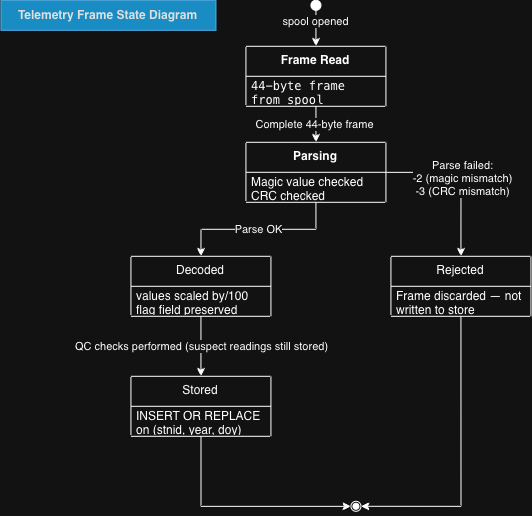

The diagram above was exported from draw.io. Its source (the exported page's mxGraphModel, read from the mxfile embedded in the PNG):
<mxGraphModel dx="849" dy="541" grid="1" gridSize="10" guides="1" tooltips="1" connect="1" arrows="1" fold="1" page="1" pageScale="1" pageWidth="850" pageHeight="1100" math="0" shadow="0">
  <root>
    <mxCell id="0" />
    <mxCell id="1" parent="0" />
    <mxCell id="-EXsZ5253Bt0cetSLcHP-14" edge="1" parent="1" source="-EXsZ5253Bt0cetSLcHP-4" style="edgeStyle=orthogonalEdgeStyle;rounded=0;orthogonalLoop=1;jettySize=auto;html=1;exitX=0.5;exitY=1;exitDx=0;exitDy=0;entryX=0.5;entryY=0;entryDx=0;entryDy=0;" target="-EXsZ5253Bt0cetSLcHP-10">
      <mxGeometry relative="1" as="geometry" />
    </mxCell>
    <mxCell id="-EXsZ5253Bt0cetSLcHP-15" connectable="0" parent="-EXsZ5253Bt0cetSLcHP-14" style="edgeLabel;html=1;align=center;verticalAlign=middle;resizable=0;points=[];" value="spool opened" vertex="1">
      <mxGeometry relative="1" x="-0.4" y="-1" as="geometry">
        <mxPoint as="offset" />
      </mxGeometry>
    </mxCell>
    <mxCell id="-EXsZ5253Bt0cetSLcHP-4" parent="1" style="ellipse;fillColor=strokeColor;html=1;" value="" vertex="1">
      <mxGeometry height="10" width="10" x="420" y="44" as="geometry" />
    </mxCell>
    <mxCell id="fEvWORVMnFx4gI5iojYy-2" edge="1" parent="1" source="-EXsZ5253Bt0cetSLcHP-10" style="edgeStyle=orthogonalEdgeStyle;rounded=0;orthogonalLoop=1;jettySize=auto;html=1;exitX=0.5;exitY=1;exitDx=0;exitDy=0;entryX=0.5;entryY=0;entryDx=0;entryDy=0;" target="-EXsZ5253Bt0cetSLcHP-16">
      <mxGeometry relative="1" as="geometry" />
    </mxCell>
    <mxCell id="fEvWORVMnFx4gI5iojYy-3" connectable="0" parent="fEvWORVMnFx4gI5iojYy-2" style="edgeLabel;html=1;align=center;verticalAlign=middle;resizable=0;points=[];" value="Complete 44-byte frame" vertex="1">
      <mxGeometry relative="1" y="-2" as="geometry">
        <mxPoint as="offset" />
      </mxGeometry>
    </mxCell>
    <mxCell id="-EXsZ5253Bt0cetSLcHP-10" parent="1" style="swimlane;fontStyle=0;align=center;verticalAlign=top;childLayout=stackLayout;horizontal=1;startSize=30;horizontalStack=0;resizeParent=1;resizeParentMax=0;resizeLast=0;collapsible=0;marginBottom=0;html=1;whiteSpace=wrap;" value="&lt;b&gt;Frame Read&lt;/b&gt;" vertex="1">
      <mxGeometry height="60" width="140" x="355" y="90" as="geometry" />
    </mxCell>
    <mxCell id="-EXsZ5253Bt0cetSLcHP-11" parent="-EXsZ5253Bt0cetSLcHP-10" style="text;html=1;strokeColor=none;fillColor=none;align=left;verticalAlign=middle;spacingLeft=4;spacingRight=4;overflow=hidden;rotatable=0;points=[[0,0.5],[1,0.5]];portConstraint=eastwest;whiteSpace=wrap;" value="&lt;code&gt;44-byte frame from spool&lt;/code&gt;" vertex="1">
      <mxGeometry height="30" width="140" y="30" as="geometry" />
    </mxCell>
    <mxCell id="fEvWORVMnFx4gI5iojYy-6" edge="1" parent="1" source="-EXsZ5253Bt0cetSLcHP-16" style="edgeStyle=orthogonalEdgeStyle;rounded=0;orthogonalLoop=1;jettySize=auto;html=1;exitX=0.5;exitY=1;exitDx=0;exitDy=0;entryX=0.5;entryY=0;entryDx=0;entryDy=0;" target="fEvWORVMnFx4gI5iojYy-4" value="Parse OK">
      <mxGeometry relative="1" as="geometry" />
    </mxCell>
    <mxCell id="fEvWORVMnFx4gI5iojYy-9" edge="1" parent="1" source="-EXsZ5253Bt0cetSLcHP-16" style="edgeStyle=orthogonalEdgeStyle;rounded=0;orthogonalLoop=1;jettySize=auto;html=1;entryX=0.5;entryY=0;entryDx=0;entryDy=0;" target="fEvWORVMnFx4gI5iojYy-7">
      <mxGeometry relative="1" as="geometry" />
    </mxCell>
    <mxCell id="fEvWORVMnFx4gI5iojYy-11" connectable="0" parent="fEvWORVMnFx4gI5iojYy-9" style="edgeLabel;html=1;align=center;verticalAlign=middle;resizable=0;points=[];" value="Parse failed:&lt;div&gt;-2 (magic mismatch)&lt;/div&gt;&lt;div&gt;-3 (CRC mismatch)&lt;/div&gt;" vertex="1">
      <mxGeometry relative="1" x="0.0067" y="1" as="geometry">
        <mxPoint y="1" as="offset" />
      </mxGeometry>
    </mxCell>
    <mxCell id="-EXsZ5253Bt0cetSLcHP-16" parent="1" style="swimlane;fontStyle=0;align=center;verticalAlign=top;childLayout=stackLayout;horizontal=1;startSize=30;horizontalStack=0;resizeParent=1;resizeParentMax=0;resizeLast=0;collapsible=0;marginBottom=0;html=1;whiteSpace=wrap;" value="&lt;b&gt;Parsing&lt;/b&gt;" vertex="1">
      <mxGeometry height="60" width="140" x="355" y="186" as="geometry" />
    </mxCell>
    <mxCell id="-EXsZ5253Bt0cetSLcHP-17" parent="-EXsZ5253Bt0cetSLcHP-16" style="text;html=1;strokeColor=none;fillColor=none;align=left;verticalAlign=middle;spacingLeft=4;spacingRight=4;overflow=hidden;rotatable=0;points=[[0,0.5],[1,0.5]];portConstraint=eastwest;whiteSpace=wrap;" value="Magic value checked&lt;br&gt;CRC checked" vertex="1">
      <mxGeometry height="30" width="140" y="30" as="geometry" />
    </mxCell>
    <mxCell id="fEvWORVMnFx4gI5iojYy-14" edge="1" parent="1" source="fEvWORVMnFx4gI5iojYy-4" style="edgeStyle=orthogonalEdgeStyle;rounded=0;orthogonalLoop=1;jettySize=auto;html=1;exitX=0.5;exitY=1;exitDx=0;exitDy=0;entryX=0.5;entryY=0;entryDx=0;entryDy=0;" target="fEvWORVMnFx4gI5iojYy-12">
      <mxGeometry relative="1" as="geometry" />
    </mxCell>
    <mxCell id="fEvWORVMnFx4gI5iojYy-15" connectable="0" parent="fEvWORVMnFx4gI5iojYy-14" style="edgeLabel;html=1;align=center;verticalAlign=middle;resizable=0;points=[];" value="&lt;meta charset=&quot;utf-8&quot;&gt;QC checks performed (suspect readings still stored)" vertex="1">
      <mxGeometry relative="1" x="0.3467" y="1" as="geometry">
        <mxPoint x="-1" y="-10" as="offset" />
      </mxGeometry>
    </mxCell>
    <mxCell id="fEvWORVMnFx4gI5iojYy-4" parent="1" style="swimlane;fontStyle=0;align=center;verticalAlign=top;childLayout=stackLayout;horizontal=1;startSize=30;horizontalStack=0;resizeParent=1;resizeParentMax=0;resizeLast=0;collapsible=0;marginBottom=0;html=1;whiteSpace=wrap;" value="Decoded" vertex="1">
      <mxGeometry height="60" width="140" x="240" y="300" as="geometry" />
    </mxCell>
    <mxCell id="fEvWORVMnFx4gI5iojYy-5" parent="fEvWORVMnFx4gI5iojYy-4" style="text;html=1;strokeColor=none;fillColor=none;align=left;verticalAlign=middle;spacingLeft=4;spacingRight=4;overflow=hidden;rotatable=0;points=[[0,0.5],[1,0.5]];portConstraint=eastwest;whiteSpace=wrap;" value="values scaled by/100 flag field preserved" vertex="1">
      <mxGeometry height="30" width="140" y="30" as="geometry" />
    </mxCell>
    <mxCell id="fEvWORVMnFx4gI5iojYy-19" edge="1" parent="1" source="fEvWORVMnFx4gI5iojYy-7" style="edgeStyle=orthogonalEdgeStyle;rounded=0;orthogonalLoop=1;jettySize=auto;html=1;exitX=0.5;exitY=1;exitDx=0;exitDy=0;entryX=1;entryY=0.5;entryDx=0;entryDy=0;" target="fEvWORVMnFx4gI5iojYy-16">
      <mxGeometry relative="1" as="geometry" />
    </mxCell>
    <mxCell id="fEvWORVMnFx4gI5iojYy-7" parent="1" style="swimlane;fontStyle=0;align=center;verticalAlign=top;childLayout=stackLayout;horizontal=1;startSize=30;horizontalStack=0;resizeParent=1;resizeParentMax=0;resizeLast=0;collapsible=0;marginBottom=0;html=1;whiteSpace=wrap;" value="Rejected" vertex="1">
      <mxGeometry height="60" width="140" x="500" y="300" as="geometry" />
    </mxCell>
    <mxCell id="fEvWORVMnFx4gI5iojYy-8" parent="fEvWORVMnFx4gI5iojYy-7" style="text;html=1;strokeColor=none;fillColor=none;align=left;verticalAlign=middle;spacingLeft=4;spacingRight=4;overflow=hidden;rotatable=0;points=[[0,0.5],[1,0.5]];portConstraint=eastwest;whiteSpace=wrap;" value="Frame discarded — not written to store" vertex="1">
      <mxGeometry height="30" width="140" y="30" as="geometry" />
    </mxCell>
    <mxCell id="fEvWORVMnFx4gI5iojYy-17" edge="1" parent="1" source="fEvWORVMnFx4gI5iojYy-12" style="edgeStyle=orthogonalEdgeStyle;rounded=0;orthogonalLoop=1;jettySize=auto;html=1;" target="fEvWORVMnFx4gI5iojYy-16">
      <mxGeometry relative="1" as="geometry">
        <Array as="points">
          <mxPoint x="310" y="550" />
        </Array>
      </mxGeometry>
    </mxCell>
    <mxCell id="fEvWORVMnFx4gI5iojYy-12" parent="1" style="swimlane;fontStyle=0;align=center;verticalAlign=top;childLayout=stackLayout;horizontal=1;startSize=30;horizontalStack=0;resizeParent=1;resizeParentMax=0;resizeLast=0;collapsible=0;marginBottom=0;html=1;whiteSpace=wrap;" value="Stored" vertex="1">
      <mxGeometry height="60" width="140" x="240" y="420" as="geometry" />
    </mxCell>
    <mxCell id="fEvWORVMnFx4gI5iojYy-13" parent="fEvWORVMnFx4gI5iojYy-12" style="text;html=1;strokeColor=none;fillColor=none;align=left;verticalAlign=middle;spacingLeft=4;spacingRight=4;overflow=hidden;rotatable=0;points=[[0,0.5],[1,0.5]];portConstraint=eastwest;whiteSpace=wrap;" value="INSERT OR REPLACE on (stnid, year, doy)" vertex="1">
      <mxGeometry height="30" width="140" y="30" as="geometry" />
    </mxCell>
    <mxCell id="fEvWORVMnFx4gI5iojYy-16" parent="1" style="ellipse;html=1;shape=endState;fillColor=strokeColor;" value="" vertex="1">
      <mxGeometry height="10" width="10" x="460" y="545" as="geometry" />
    </mxCell>
    <mxCell id="fEvWORVMnFx4gI5iojYy-20" parent="1" style="text;html=1;whiteSpace=wrap;strokeColor=#006EAF;fillColor=#1ba1e2;align=center;verticalAlign=middle;rounded=0;fontColor=#ffffff;" value="&lt;b style=&quot;color: rgb(18, 18, 18);&quot;&gt;Telemetry Frame State Diagram&lt;/b&gt;" vertex="1">
      <mxGeometry height="30" width="215" x="110" y="44" as="geometry" />
    </mxCell>
  </root>
</mxGraphModel>